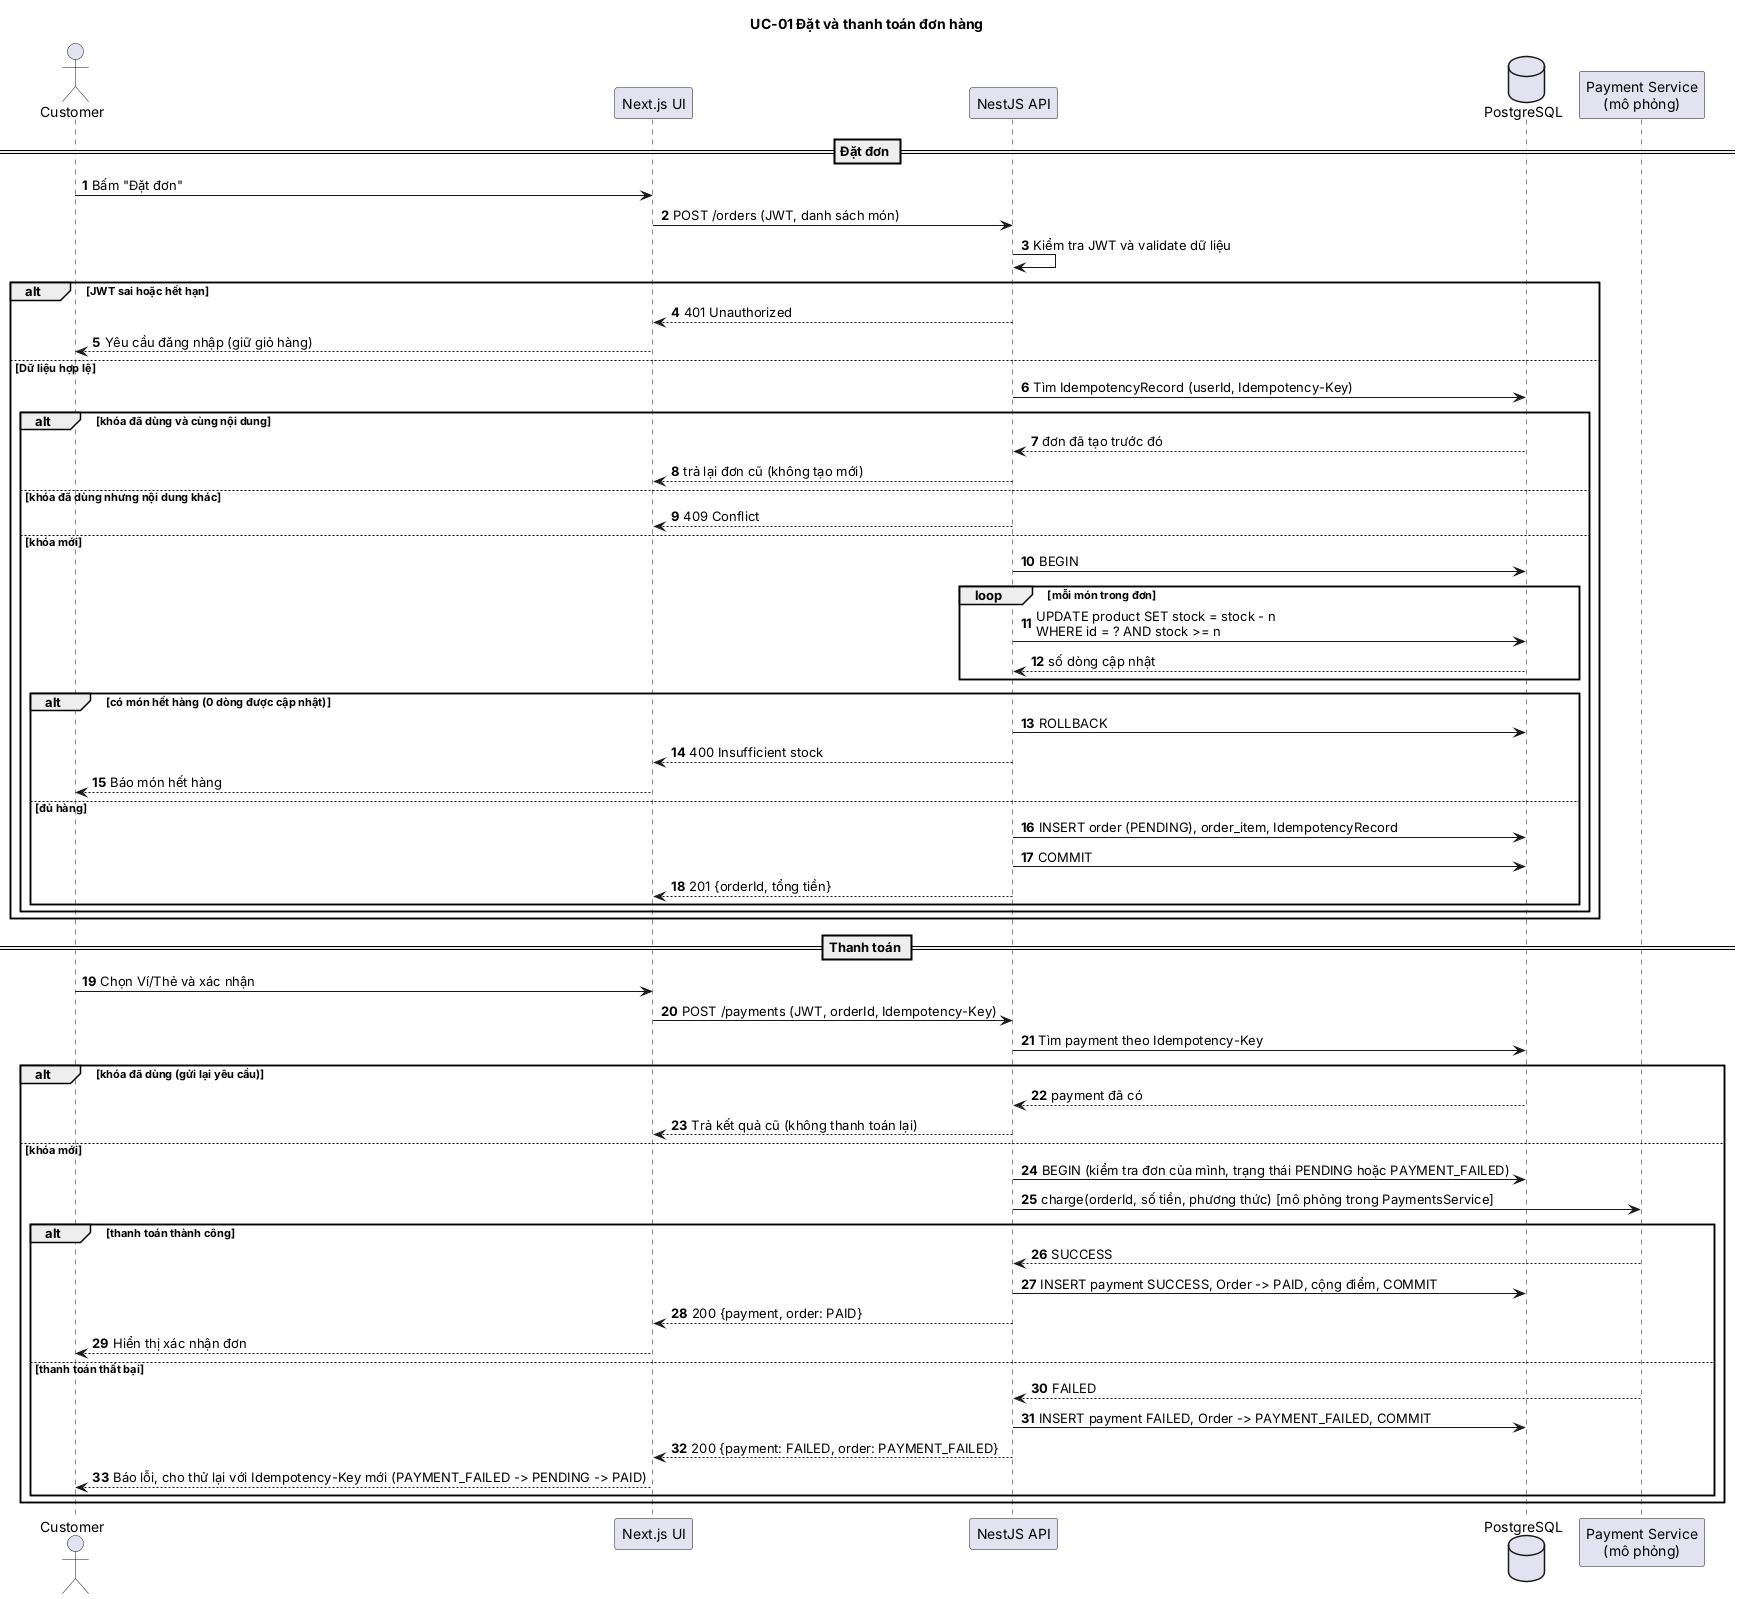

The diagram above was rendered by PlantUML. Its source (embedded in the PNG):
@startuml sequence-checkout
title UC-01 Đặt và thanh toán đơn hàng
skinparam shadowing false
autonumber

actor Customer
participant "Next.js UI" as UI
participant "NestJS API" as API
database "PostgreSQL" as DB
participant "Payment Service\n(mô phỏng)" as PAY

== Đặt đơn ==
Customer -> UI : Bấm "Đặt đơn"
UI -> API : POST /orders (JWT, danh sách món)
API -> API : Kiểm tra JWT và validate dữ liệu
alt JWT sai hoặc hết hạn
  API --> UI : 401 Unauthorized
  UI --> Customer : Yêu cầu đăng nhập (giữ giỏ hàng)
else Dữ liệu hợp lệ
  API -> DB : Tìm IdempotencyRecord (userId, Idempotency-Key)
  alt khóa đã dùng và cùng nội dung
    DB --> API : đơn đã tạo trước đó
    API --> UI : trả lại đơn cũ (không tạo mới)
  else khóa đã dùng nhưng nội dung khác
    API --> UI : 409 Conflict
  else khóa mới
  API -> DB : BEGIN
  loop mỗi món trong đơn
    API -> DB : UPDATE product SET stock = stock - n\nWHERE id = ? AND stock >= n
    DB --> API : số dòng cập nhật
  end
  alt có món hết hàng (0 dòng được cập nhật)
    API -> DB : ROLLBACK
    API --> UI : 400 Insufficient stock
    UI --> Customer : Báo món hết hàng
  else đủ hàng
    API -> DB : INSERT order (PENDING), order_item, IdempotencyRecord
    API -> DB : COMMIT
    API --> UI : 201 {orderId, tổng tiền}
  end
  end
end

== Thanh toán ==
Customer -> UI : Chọn Ví/Thẻ và xác nhận
UI -> API : POST /payments (JWT, orderId, Idempotency-Key)
API -> DB : Tìm payment theo Idempotency-Key
alt khóa đã dùng (gửi lại yêu cầu)
  DB --> API : payment đã có
  API --> UI : Trả kết quả cũ (không thanh toán lại)
else khóa mới
  API -> DB : BEGIN (kiểm tra đơn của mình, trạng thái PENDING hoặc PAYMENT_FAILED)
  API -> PAY : charge(orderId, số tiền, phương thức) [mô phỏng trong PaymentsService]
  alt thanh toán thành công
    PAY --> API : SUCCESS
    API -> DB : INSERT payment SUCCESS, Order -> PAID, cộng điểm, COMMIT
    API --> UI : 200 {payment, order: PAID}
    UI --> Customer : Hiển thị xác nhận đơn
  else thanh toán thất bại
    PAY --> API : FAILED
    API -> DB : INSERT payment FAILED, Order -> PAYMENT_FAILED, COMMIT
    API --> UI : 200 {payment: FAILED, order: PAYMENT_FAILED}
    UI --> Customer : Báo lỗi, cho thử lại với Idempotency-Key mới (PAYMENT_FAILED -> PENDING -> PAID)
  end
end
@enduml